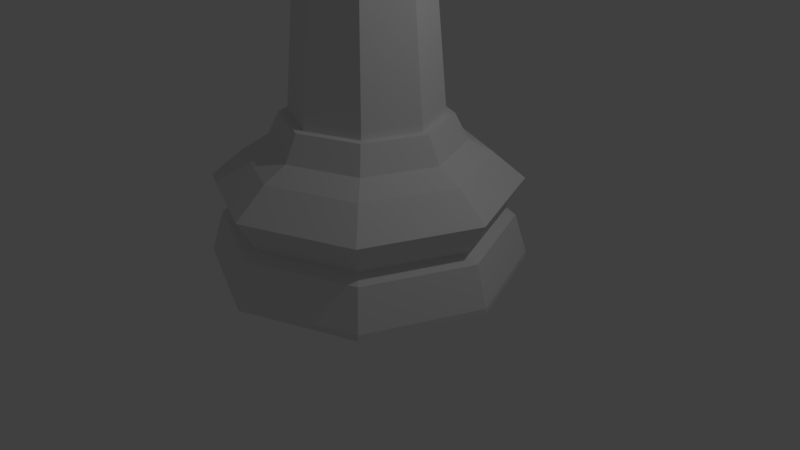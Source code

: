 # Source: 4.83_chesspiece_queen_lp.blend  (saved by Blender 2.79.0; exported with 4.5.12 LTS)
import bpy
from mathutils import Matrix  # noqa: F401  (used for matrix-valued properties, if any)

bpy.ops.wm.read_factory_settings(use_empty=True)
scene = bpy.context.scene
scene.name = 'Scene'

# ---- collections
col_collection_1 = bpy.data.collections.new('Collection 1'); scene.collection.children.link(col_collection_1)

# ---- world
world_world = bpy.data.worlds.new('World'); scene.world = world_world
world_world.color = (0.05088, 0.05088, 0.05088)
world_world.use_sun_shadow = False
world_world.sun_shadow_jitter_overblur = 0.0
world_world.cycles.sampling_method = 'MANUAL'

# ---- cameras
cam_camera = bpy.data.cameras.new('Camera')
cam_camera.clip_end = 100.0
cam_camera.lens = 35.0
cam_camera.sensor_width = 32.0
cam_camera.sensor_height = 18.0
cam_camera.ortho_scale = 7.314
cam_camera.dof.focus_distance = 0.0
cam_camera.dof.aperture_fstop = 128.0

# ---- lights
light_lamp = bpy.data.lights.new('Lamp', 'POINT')
light_lamp.transmission_factor = 0.0
light_lamp.cutoff_distance = 30.0
light_lamp.energy = 100.0
light_lamp.shadow_buffer_clip_start = 1.001
light_lamp.shadow_soft_size = 0.1
light_lamp.shadow_maximum_resolution = 0.006
light_lamp.use_absolute_resolution = True

# ---- meshes
me_cylinder = bpy.data.meshes.new('Cylinder')
me_cylinder.from_pydata([(4.284e-09, 0.1579, 5.742), (4.284e-09, 0.2234, 5.584), (0.1117, 0.1117, 5.742), (0.1579, 0.1579, 5.584), (0.1117, 0.1117, 5.426), (0.1579, -1.461e-08, 5.742), (0.2234, -1.959e-08, 5.584), (0.1579, -1.461e-08, 5.426), (0.1117, -0.1117, 5.742), (0.1579, -0.1579, 5.584), (0.1117, -0.1117, 5.426), (4.284e-09, -3.299e-08, 5.808), (3.144e-09, -0.1579, 5.742), (-1.18e-08, -0.2234, 5.584), (3.144e-09, -0.1579, 5.426), (-0.1117, -0.1117, 5.742), (-0.1579, -0.1579, 5.584), (-0.1117, -0.1117, 5.426), (-0.1579, -1.461e-08, 5.742), (-0.2234, 3.414e-10, 5.584), (-0.1579, -1.461e-08, 5.426), (-0.1117, 0.1117, 5.742), (-0.1579, 0.1579, 5.584), (-0.1117, 0.1117, 5.426), (3.144e-09, 0.1579, 5.426), (0.0, 1.5, 0.0), (5.332e-08, 0.7113, 1.435), (1.061, 1.061, 0.0), (0.5029, 0.5029, 1.435), (1.5, 1.132e-07, 0.0), (0.7113, 2.813e-07, 1.435), (1.061, -1.061, 0.0), (0.5029, -0.5029, 1.435), (-4.888e-07, -1.5, 0.0), (-1.578e-07, -0.7113, 1.435), (-1.061, -1.061, 0.0), (-0.5029, -0.5029, 1.435), (-1.5, 1.448e-06, 0.0), (-0.7113, 9.08e-07, 1.435), (-1.061, 1.061, 0.0), (-0.5029, 0.5029, 1.435), (4.202e-08, 1.144, 1.07), (6.915e-08, 0.9138, 1.189), (0.6461, 0.6461, 1.189), (0.8088, 0.8088, 1.07), (0.9138, 2.641e-07, 1.189), (1.144, 2.049e-07, 1.07), (0.6461, -0.6461, 1.189), (0.8088, -0.8088, 1.07), (-2.286e-07, -0.9138, 1.189), (-3.307e-07, -1.144, 1.07), (-0.6461, -0.6461, 1.189), (-0.8088, -0.8088, 1.07), (-0.9138, 1.077e-06, 1.189), (-1.144, 1.223e-06, 1.07), (-0.6461, 0.6461, 1.189), (-0.8088, 0.8088, 1.07), (1.398e-08, 1.382, 0.4384), (0.0, 1.5, 0.05759), (1.061, 1.061, 0.05759), (0.9769, 0.9769, 0.4384), (1.5, 1.132e-07, 0.05759), (1.382, 1.437e-07, 0.4384), (1.061, -1.061, 0.05759), (0.9769, -0.9769, 0.4384), (-4.888e-07, -1.5, 0.05759), (-4.362e-07, -1.382, 0.4384), (-1.061, -1.061, 0.05759), (-0.9769, -0.9769, 0.4384), (-1.5, 1.448e-06, 0.05759), (-1.382, 1.373e-06, 0.4384), (-1.061, 1.061, 0.05759), (-0.9769, 0.9769, 0.4384), (3.004e-08, 1.264, 0.503), (0.8937, 0.8937, 0.503), (1.264, 1.71e-07, 0.503), (0.8937, -0.8937, 0.503), (-3.815e-07, -1.264, 0.503), (-0.8937, -0.8937, 0.503), (-1.264, 1.296e-06, 0.503), (-0.8937, 0.8937, 0.503), (8.705e-09, 1.448, 0.8147), (1.024, 1.024, 0.8147), (1.448, 1.313e-07, 0.8147), (1.024, -1.024, 0.8147), (-4.635e-07, -1.448, 0.8147), (-1.024, -1.024, 0.8147), (-1.448, 1.42e-06, 0.8147), (-1.024, 1.024, 0.8147), (8.388e-08, 0.789, 1.435), (0.5579, 0.5579, 1.435), (0.789, 2.962e-07, 1.435), (0.5579, -0.5579, 1.435), (-1.732e-07, -0.789, 1.435), (-0.5579, -0.5579, 1.435), (-0.789, 9.985e-07, 1.435), (-0.5579, 0.5579, 1.435), (-0.3556, -0.3556, 3.808), (-8.794e-08, -0.5029, 3.808), (-0.5029, 7.686e-07, 3.808), (-0.3556, 0.3556, 3.808), (6.134e-08, 0.5029, 3.808), (0.3556, 0.3556, 3.808), (0.5029, 3.255e-07, 3.808), (0.3556, -0.3556, 3.808), (-0.7947, -0.7947, 3.952), (-3.446e-07, -1.124, 3.952), (-1.124, 1.182e-06, 3.952), (-0.7947, 0.7947, 3.952), (-1.096e-08, 1.124, 3.952), (0.7947, 0.7947, 3.952), (1.124, 1.922e-07, 3.952), (0.7947, -0.7947, 3.952), (-0.5318, -0.5318, 4.071), (-1.911e-07, -0.7521, 4.071), (-0.7521, 9.385e-07, 4.071), (-0.5318, 0.5318, 4.071), (3.21e-08, 0.7521, 4.071), (0.5318, 0.5318, 4.071), (0.7521, 2.759e-07, 4.071), (0.5318, -0.5318, 4.071), (-0.5242, -0.5242, 4.199), (-1.866e-07, -0.7413, 4.199), (-0.7413, 9.312e-07, 4.199), (-0.5242, 0.5242, 4.199), (3.341e-08, 0.7413, 4.199), (0.5242, 0.5242, 4.199), (0.7413, 2.782e-07, 4.199), (0.5242, -0.5242, 4.199), (-0.4614, -0.4614, 4.27), (-1.496e-07, -0.6526, 4.27), (-0.6526, 8.715e-07, 4.27), (-0.4614, 0.4614, 4.27), (4.412e-08, 0.6526, 4.27), (0.4614, 0.4614, 4.27), (0.6526, 2.966e-07, 4.27), (0.4614, -0.4614, 4.27), (-0.4614, -0.4614, 4.27), (-1.496e-07, -0.6526, 4.27), (-0.6526, 8.715e-07, 4.27), (-0.4614, 0.4614, 4.27), (4.412e-08, 0.6526, 4.27), (0.4614, 0.4614, 4.27), (0.6526, 2.966e-07, 4.27), (0.4614, -0.4614, 4.27), (-0.4614, -0.4614, 4.678), (-1.496e-07, -0.6526, 4.678), (-0.6526, 8.715e-07, 4.678), (-0.4614, 0.4614, 4.678), (4.412e-08, 0.6526, 4.678), (0.4614, 0.4614, 4.678), (0.6526, 2.966e-07, 4.678), (0.4614, -0.4614, 4.678), (-0.4614, -0.4614, 4.678), (-1.496e-07, -0.6526, 4.678), (-0.6526, 8.715e-07, 4.678), (-0.4614, 0.4614, 4.678), (4.412e-08, 0.6526, 4.678), (0.4614, 0.4614, 4.678), (0.6526, 2.966e-07, 4.678), (0.4614, -0.4614, 4.678), (-0.7059, -0.7059, 5.38), (-2.939e-07, -0.9983, 5.38), (-0.9983, 1.104e-06, 5.38), (-0.7059, 0.7059, 5.38), (2.366e-09, 0.9983, 5.38), (0.7059, 0.7059, 5.38), (0.9983, 2.248e-07, 5.38), (0.7059, -0.7059, 5.38), (-0.1091, -0.1091, 5.422), (1.453e-08, -0.1543, 5.422), (-0.1543, 3.314e-07, 5.422), (-0.1091, 0.1091, 5.422), (-2.709e-08, 0.1543, 5.422), (0.1091, 0.1091, 5.422), (0.1543, 2.353e-07, 5.422), (0.1091, -0.1091, 5.422), (-0.4541, -0.4541, 5.102), (-1.602e-07, -0.6422, 5.102), (-0.6422, 7.931e-07, 5.102), (-0.4541, 0.4541, 5.102), (-5.506e-09, 0.6422, 5.102), (0.4541, 0.4541, 5.102), (0.6422, 2.454e-07, 5.102), (0.4541, -0.4541, 5.102), (-1.113e-07, -0.4454, 5.321), (-0.3149, -0.3149, 5.321), (-0.4454, 5.542e-07, 5.321), (-0.3149, 0.3149, 5.321), (-7.172e-08, 0.4454, 5.321), (0.3149, 0.3149, 5.321), (0.4454, 2.049e-07, 5.321), (0.3149, -0.3149, 5.321), (0.1487, -1.454e-08, 5.422), (0.1051, 0.1051, 5.422), (0.1051, -0.1051, 5.422), (3.211e-09, 0.1487, 5.422), (3.211e-09, -0.1487, 5.422), (-0.1487, -1.454e-08, 5.422), (-0.1051, -0.1051, 5.422), (-0.1051, 0.1051, 5.422), (-0.2307, -0.557, 4.678), (-0.557, -0.2307, 4.678), (-0.557, 0.2307, 4.678), (-0.2307, 0.557, 4.678), (0.2307, 0.557, 4.678), (0.557, 0.2307, 4.678), (0.557, -0.2307, 4.678), (0.2307, -0.557, 4.678), (-2.218e-07, -0.8254, 4.987), (0.5837, -0.5837, 4.987), (0.8254, 2.607e-07, 4.987), (0.5837, 0.5837, 4.987), (2.324e-08, 0.8254, 4.987), (-0.5837, 0.5837, 4.987), (-0.8254, 9.879e-07, 4.987), (-0.5837, -0.5837, 4.987), (-0.2918, -0.7046, 4.987), (-0.7046, 0.2918, 4.987), (0.2918, 0.7046, 4.987), (0.7046, -0.2918, 4.987), (-0.7046, -0.2918, 4.987), (-0.2918, 0.7046, 4.987), (0.7046, 0.2918, 4.987), (0.2918, -0.7046, 4.987), (-0.4033, -0.4033, 4.994), (-0.5704, 7.059e-07, 4.994), (-0.4033, 0.4033, 4.994), (-2.967e-08, 0.5704, 4.994), (0.4033, 0.4033, 4.994), (0.5704, 2.306e-07, 4.994), (0.4033, -0.4033, 4.994), (-1.424e-07, -0.5704, 4.994)], [], [(24, 1, 3, 4), (0, 11, 2), (1, 0, 2, 3), (2, 11, 5), (3, 2, 5, 6), (4, 3, 6, 7), (7, 6, 9, 10), (5, 11, 8), (6, 5, 8, 9), (10, 9, 13, 14), (8, 11, 12), (9, 8, 12, 13), (14, 13, 16, 17), (12, 11, 15), (13, 12, 15, 16), (17, 16, 19, 20), (15, 11, 18), (16, 15, 18, 19), (20, 19, 22, 23), (18, 11, 21), (19, 18, 21, 22), (22, 21, 0, 1), (23, 22, 1, 24), (21, 11, 0), (33, 65, 67, 35), (63, 61, 62, 64), (50, 49, 51, 52), (49, 93, 94, 51), (93, 34, 36, 94), (35, 67, 69, 37), (65, 63, 64, 66), (52, 51, 53, 54), (51, 94, 95, 53), (94, 36, 38, 95), (37, 69, 71, 39), (67, 65, 66, 68), (54, 53, 55, 56), (53, 95, 96, 55), (95, 38, 40, 96), (39, 71, 58, 25), (69, 67, 68, 70), (56, 55, 42, 41), (55, 96, 89, 42), (96, 40, 26, 89), (25, 58, 59, 27), (71, 69, 70, 72), (41, 42, 43, 44), (42, 89, 90, 43), (89, 26, 28, 90), (27, 59, 61, 29), (58, 71, 72, 57), (44, 43, 45, 46), (43, 90, 91, 45), (90, 28, 30, 91), (29, 61, 63, 31), (59, 58, 57, 60), (46, 45, 47, 48), (45, 91, 92, 47), (91, 30, 32, 92), (31, 63, 65, 33), (61, 59, 60, 62), (48, 47, 49, 50), (47, 92, 93, 49), (92, 32, 34, 93), (68, 66, 77, 78), (66, 64, 76, 77), (64, 62, 75, 76), (62, 60, 74, 75), (60, 57, 73, 74), (57, 72, 80, 73), (72, 70, 79, 80), (70, 68, 78, 79), (78, 77, 85, 86), (77, 76, 84, 85), (76, 75, 83, 84), (75, 74, 82, 83), (74, 73, 81, 82), (73, 80, 88, 81), (80, 79, 87, 88), (79, 78, 86, 87), (86, 85, 50, 52), (85, 84, 48, 50), (84, 83, 46, 48), (83, 82, 44, 46), (82, 81, 41, 44), (81, 88, 56, 41), (88, 87, 54, 56), (87, 86, 52, 54), (38, 36, 97, 99), (35, 37, 39, 25, 27, 29, 31, 33), (103, 102, 110, 111), (40, 38, 99, 100), (30, 28, 102, 103), (28, 26, 101, 102), (34, 32, 104, 98), (32, 30, 103, 104), (26, 40, 100, 101), (36, 34, 98, 97), (105, 106, 114, 113), (101, 100, 108, 109), (99, 97, 105, 107), (104, 103, 111, 112), (102, 101, 109, 110), (100, 99, 107, 108), (97, 98, 106, 105), (98, 104, 112, 106), (106, 112, 120, 114), (111, 110, 118, 119), (109, 108, 116, 117), (107, 105, 113, 115), (112, 111, 119, 120), (110, 109, 117, 118), (108, 107, 115, 116), (114, 120, 128, 122), (119, 118, 126, 127), (117, 116, 124, 125), (115, 113, 121, 123), (120, 119, 127, 128), (118, 117, 125, 126), (116, 115, 123, 124), (113, 114, 122, 121), (121, 122, 130, 129), (122, 128, 136, 130), (127, 126, 134, 135), (125, 124, 132, 133), (123, 121, 129, 131), (128, 127, 135, 136), (126, 125, 133, 134), (124, 123, 131, 132), (129, 130, 138, 137), (130, 136, 144, 138), (135, 134, 142, 143), (133, 132, 140, 141), (131, 129, 137, 139), (136, 135, 143, 144), (134, 133, 141, 142), (132, 131, 139, 140), (144, 143, 151, 152), (142, 141, 149, 150), (140, 139, 147, 148), (137, 138, 146, 145), (138, 144, 152, 146), (143, 142, 150, 151), (141, 140, 148, 149), (139, 137, 145, 147), (147, 145, 153, 202, 155), (152, 151, 159, 207, 160), (150, 149, 157, 205, 158), (148, 147, 155, 203, 156), (145, 146, 154, 201, 153), (146, 152, 160, 208, 154), (151, 150, 158, 206, 159), (149, 148, 156, 204, 157), (169, 170, 176, 175, 193, 195, 197, 199, 198, 171), (232, 225, 177, 178), (225, 226, 179, 177), (226, 227, 180, 179), (227, 228, 181, 180), (228, 229, 182, 181), (229, 230, 183, 182), (230, 231, 184, 183), (231, 232, 178, 184), (176, 170, 185, 192), (175, 176, 192, 191), (174, 175, 191, 190), (173, 174, 190, 189), (172, 173, 189, 188), (171, 172, 188, 187), (169, 171, 187, 186), (170, 169, 186, 185), (196, 200, 23, 24), (199, 197, 14, 17), (193, 194, 4, 7), (171, 198, 200, 196, 194, 193, 175, 174, 173, 172), (194, 196, 24, 4), (200, 198, 20, 23), (197, 195, 10, 14), (195, 193, 7, 10), (198, 199, 17, 20), (221, 216, 217, 161), (153, 201, 217, 216), (201, 154, 209, 217), (162, 217, 209, 224), (156, 203, 218, 214), (203, 155, 215, 218), (224, 210, 220, 168), (158, 205, 219, 212), (205, 157, 213, 219), (167, 220, 211, 223), (160, 207, 220, 210), (207, 159, 211, 220), (223, 212, 219, 166), (155, 202, 221, 215), (202, 153, 216, 221), (165, 219, 213, 222), (157, 204, 222, 213), (204, 156, 214, 222), (222, 214, 218, 164), (159, 206, 223, 211), (206, 158, 212, 223), (163, 218, 215, 221), (154, 208, 224, 209), (208, 160, 210, 224), (220, 184, 168), (183, 220, 167), (223, 183, 167), (182, 223, 166), (219, 182, 166), (181, 219, 165), (222, 181, 165), (180, 222, 164), (218, 180, 164), (179, 218, 163), (221, 179, 163), (177, 221, 161), (217, 177, 161), (178, 217, 162), (177, 217, 178), (224, 178, 162), (224, 168, 184), (178, 224, 184), (183, 184, 220), (183, 223, 182), (182, 219, 181), (181, 222, 180), (180, 218, 179), (179, 221, 177), (192, 185, 232, 231), (191, 192, 231, 230), (190, 191, 230, 229), (189, 190, 229, 228), (188, 189, 228, 227), (187, 188, 227, 226), (186, 187, 226, 225), (185, 186, 225, 232)])
me_cylinder.use_remesh_preserve_volume = False
me_cylinder.use_remesh_preserve_attributes = False
me_cylinder.use_mirror_vertex_groups = False
me_cylinder.update()
me_cylinder_001 = bpy.data.meshes.new('Cylinder.001')
me_cylinder_001.from_pydata([(4.284e-09, 0.1579, 6.027), (4.284e-09, 0.2234, 5.869), (4.284e-09, -1.347e-08, 5.646), (0.1117, 0.1117, 6.027), (0.1579, 0.1579, 5.869), (0.1117, 0.1117, 5.711), (0.1579, -1.461e-08, 6.027), (0.2234, -1.959e-08, 5.869), (0.1579, -1.461e-08, 5.711), (0.1117, -0.1117, 6.027), (0.1579, -0.1579, 5.869), (0.1117, -0.1117, 5.711), (4.284e-09, -3.299e-08, 6.093), (3.144e-09, -0.1579, 6.027), (-1.18e-08, -0.2234, 5.869), (3.144e-09, -0.1579, 5.711), (-0.1117, -0.1117, 6.027), (-0.1579, -0.1579, 5.869), (-0.1117, -0.1117, 5.711), (-0.1579, -1.461e-08, 6.027), (-0.2234, 3.414e-10, 5.869), (-0.1579, -1.461e-08, 5.711), (-0.1117, 0.1117, 6.027), (-0.1579, 0.1579, 5.869), (-0.1117, 0.1117, 5.711), (3.144e-09, 0.1579, 5.711)], [], [(25, 1, 4, 5), (0, 12, 3), (2, 25, 5), (1, 0, 3, 4), (3, 12, 6), (2, 5, 8), (4, 3, 6, 7), (5, 4, 7, 8), (8, 7, 10, 11), (6, 12, 9), (2, 8, 11), (7, 6, 9, 10), (11, 10, 14, 15), (9, 12, 13), (2, 11, 15), (10, 9, 13, 14), (15, 14, 17, 18), (13, 12, 16), (2, 15, 18), (14, 13, 16, 17), (18, 17, 20, 21), (16, 12, 19), (2, 18, 21), (17, 16, 19, 20), (21, 20, 23, 24), (19, 12, 22), (2, 21, 24), (20, 19, 22, 23), (23, 22, 0, 1), (24, 23, 1, 25), (22, 12, 0), (2, 24, 25)])
me_cylinder_001.use_remesh_preserve_volume = False
me_cylinder_001.use_remesh_preserve_attributes = False
me_cylinder_001.use_mirror_vertex_groups = False
me_cylinder_001.update()

# ---- objects
ob_chesspiece_queen = bpy.data.objects.new('chesspiece queen', me_cylinder)
ob_jewel = bpy.data.objects.new('jewel', me_cylinder_001)
ob_lamp = bpy.data.objects.new('Lamp', light_lamp)
ob_camera = bpy.data.objects.new('Camera', cam_camera)

# ---- transforms, parenting, visibility, modifiers, constraints
ob_chesspiece_queen.location = (0.0, 0.0, 0.0)
ob_chesspiece_queen.scale = (1.333, 1.333, 1.333)
ob_chesspiece_queen.lineart.crease_threshold = 0.0
ob_jewel.parent = ob_chesspiece_queen
ob_jewel.matrix_parent_inverse = Matrix(((0.75, 0.0, 0.0, 0.0), (0.0, 0.75, 0.0, 0.0), (0.0, 0.0, 0.75, 0.0), (0.0, 0.0, 0.0, 1.0)))
ob_jewel.location = (0.0, 0.0, -0.3803)
ob_jewel.scale = (1.333, 1.333, 1.333)
ob_jewel.lineart.crease_threshold = 0.0
ob_lamp.location = (4.076, 1.005, 5.904)
ob_lamp.rotation_euler = (0.6503, 0.05522, 1.866)
ob_lamp.lock_rotations_4d = False
ob_lamp.empty_display_type = 'ARROWS'
ob_lamp.color = (0.0, 0.0, 0.0, 0.0)
ob_lamp.lineart.crease_threshold = 0.0
ob_camera.location = (7.481, -6.508, 5.344)
ob_camera.rotation_euler = (1.109, 0.0, 0.8149)
ob_camera.lock_rotations_4d = False
ob_camera.empty_display_type = 'ARROWS'
ob_camera.color = (0.0, 0.0, 0.0, 0.0)
ob_camera.display_type = 'WIRE'
ob_camera.lineart.crease_threshold = 0.0

# ---- collection membership
col_collection_1.objects.link(ob_chesspiece_queen)
col_collection_1.objects.link(ob_jewel)
col_collection_1.objects.link(ob_lamp)
col_collection_1.objects.link(ob_camera)

# ---- scene / render settings (as saved in the file)
scene.camera = ob_camera
scene.frame_start = 1; scene.frame_end = 250; scene.frame_set(0)
scene.render.engine = 'BLENDER_EEVEE_NEXT'
scene.render.resolution_percentage = 50
scene.render.dither_intensity = 0.0
scene.cycles.use_denoising = False
scene.cycles.samples = 128
scene.cycles.sampling_pattern = 'TABULATED_SOBOL'
scene.cycles.use_adaptive_sampling = False
scene.cycles.use_light_tree = False
scene.cycles.blur_glossy = 0.0
scene.cycles.sample_clamp_indirect = 0.0
scene.view_settings.view_transform = 'Standard'
bpy.context.view_layer.update()
